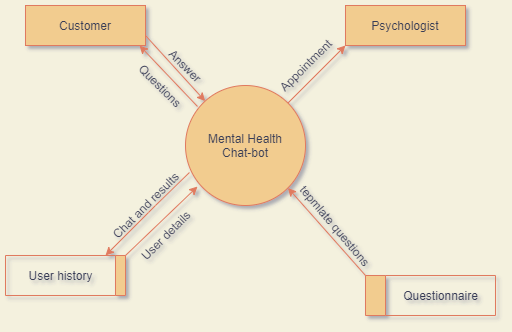

The diagram above was exported from draw.io. Its source (the exported page's mxGraphModel, read from the mxfile embedded in the PNG):
<mxGraphModel dx="868" dy="482" grid="1" gridSize="10" guides="1" tooltips="1" connect="1" arrows="1" fold="1" page="1" pageScale="1" pageWidth="850" pageHeight="1100" background="#F4F1DE" math="0" shadow="0">
  <root>
    <mxCell id="0" />
    <mxCell id="1" parent="0" />
    <mxCell id="y6c03N-7euNb05TdMkcV-1" value="Mental Health&lt;br&gt;Chat-bot" style="ellipse;whiteSpace=wrap;html=1;aspect=fixed;fillColor=#F2CC8F;strokeColor=#E07A5F;fontColor=#393C56;" vertex="1" parent="1">
      <mxGeometry x="360" y="120" width="120" height="120" as="geometry" />
    </mxCell>
    <mxCell id="y6c03N-7euNb05TdMkcV-2" value="Customer" style="rounded=0;whiteSpace=wrap;html=1;fillColor=#F2CC8F;strokeColor=#E07A5F;fontColor=#393C56;" vertex="1" parent="1">
      <mxGeometry x="200" y="40" width="120" height="40" as="geometry" />
    </mxCell>
    <mxCell id="y6c03N-7euNb05TdMkcV-3" value="" style="swimlane;horizontal=0;startSize=10;rotation=-180;fillColor=#F2CC8F;strokeColor=#E07A5F;fontColor=#393C56;" vertex="1" parent="1">
      <mxGeometry x="180" y="290" width="120" height="40" as="geometry">
        <mxRectangle x="170" y="240" width="110" height="40" as="alternateBounds" />
      </mxGeometry>
    </mxCell>
    <mxCell id="y6c03N-7euNb05TdMkcV-6" value="User history" style="text;html=1;align=center;verticalAlign=middle;resizable=0;points=[];autosize=1;strokeColor=none;fontColor=#393C56;" vertex="1" parent="y6c03N-7euNb05TdMkcV-3">
      <mxGeometry x="15" y="10" width="80" height="20" as="geometry" />
    </mxCell>
    <mxCell id="y6c03N-7euNb05TdMkcV-9" value="" style="endArrow=classic;html=1;exitX=1;exitY=0.75;exitDx=0;exitDy=0;labelBackgroundColor=#F4F1DE;strokeColor=#E07A5F;fontColor=#393C56;" edge="1" parent="1" source="y6c03N-7euNb05TdMkcV-2" target="y6c03N-7euNb05TdMkcV-1">
      <mxGeometry width="50" height="50" relative="1" as="geometry">
        <mxPoint x="320" y="80" as="sourcePoint" />
        <mxPoint x="370" y="30" as="targetPoint" />
        <Array as="points" />
      </mxGeometry>
    </mxCell>
    <mxCell id="y6c03N-7euNb05TdMkcV-11" value="Answer" style="text;html=1;align=center;verticalAlign=middle;resizable=0;points=[];autosize=1;strokeColor=none;rotation=45;fontColor=#393C56;" vertex="1" parent="1">
      <mxGeometry x="330" y="90" width="60" height="20" as="geometry" />
    </mxCell>
    <mxCell id="y6c03N-7euNb05TdMkcV-12" value="" style="endArrow=classic;html=1;entryX=0.95;entryY=1;entryDx=0;entryDy=0;entryPerimeter=0;exitX=0.1;exitY=0.175;exitDx=0;exitDy=0;exitPerimeter=0;labelBackgroundColor=#F4F1DE;strokeColor=#E07A5F;fontColor=#393C56;" edge="1" parent="1" source="y6c03N-7euNb05TdMkcV-1" target="y6c03N-7euNb05TdMkcV-2">
      <mxGeometry width="50" height="50" relative="1" as="geometry">
        <mxPoint x="370" y="140" as="sourcePoint" />
        <mxPoint x="420" y="90" as="targetPoint" />
      </mxGeometry>
    </mxCell>
    <mxCell id="y6c03N-7euNb05TdMkcV-13" value="Questions" style="text;html=1;align=center;verticalAlign=middle;resizable=0;points=[];autosize=1;strokeColor=none;rotation=45;fontColor=#393C56;" vertex="1" parent="1">
      <mxGeometry x="300" y="110" width="70" height="20" as="geometry" />
    </mxCell>
    <mxCell id="y6c03N-7euNb05TdMkcV-15" value="" style="endArrow=classic;html=1;exitX=0.033;exitY=0.725;exitDx=0;exitDy=0;exitPerimeter=0;labelBackgroundColor=#F4F1DE;strokeColor=#E07A5F;fontColor=#393C56;" edge="1" parent="1" source="y6c03N-7euNb05TdMkcV-1">
      <mxGeometry width="50" height="50" relative="1" as="geometry">
        <mxPoint x="370" y="200" as="sourcePoint" />
        <mxPoint x="280" y="290" as="targetPoint" />
        <Array as="points">
          <mxPoint x="330" y="240" />
        </Array>
      </mxGeometry>
    </mxCell>
    <mxCell id="y6c03N-7euNb05TdMkcV-17" value="Chat and results" style="text;html=1;align=center;verticalAlign=middle;resizable=0;points=[];autosize=1;strokeColor=none;rotation=-45;fontColor=#393C56;" vertex="1" parent="1">
      <mxGeometry x="270" y="230" width="100" height="20" as="geometry" />
    </mxCell>
    <mxCell id="y6c03N-7euNb05TdMkcV-18" value="" style="swimlane;horizontal=0;startSize=20;fillColor=#F2CC8F;strokeColor=#E07A5F;fontColor=#393C56;" vertex="1" parent="1">
      <mxGeometry x="540" y="310" width="130" height="40" as="geometry" />
    </mxCell>
    <mxCell id="y6c03N-7euNb05TdMkcV-21" value="Questionnaire" style="text;html=1;align=center;verticalAlign=middle;resizable=0;points=[];autosize=1;strokeColor=none;fontColor=#393C56;" vertex="1" parent="y6c03N-7euNb05TdMkcV-18">
      <mxGeometry x="30" y="10" width="90" height="20" as="geometry" />
    </mxCell>
    <mxCell id="y6c03N-7euNb05TdMkcV-24" value="" style="endArrow=classic;html=1;entryX=1;entryY=1;entryDx=0;entryDy=0;exitX=0;exitY=0;exitDx=0;exitDy=0;labelBackgroundColor=#F4F1DE;strokeColor=#E07A5F;fontColor=#393C56;" edge="1" parent="1" source="y6c03N-7euNb05TdMkcV-18" target="y6c03N-7euNb05TdMkcV-1">
      <mxGeometry width="50" height="50" relative="1" as="geometry">
        <mxPoint x="510" y="280" as="sourcePoint" />
        <mxPoint x="560" y="230" as="targetPoint" />
      </mxGeometry>
    </mxCell>
    <mxCell id="y6c03N-7euNb05TdMkcV-27" value="tepmlate questions" style="text;html=1;align=center;verticalAlign=middle;resizable=0;points=[];autosize=1;strokeColor=none;rotation=50;fontColor=#393C56;" vertex="1" parent="1">
      <mxGeometry x="450" y="250" width="120" height="20" as="geometry" />
    </mxCell>
    <mxCell id="y6c03N-7euNb05TdMkcV-28" value="" style="endArrow=classic;html=1;entryX=0.1;entryY=0.842;entryDx=0;entryDy=0;entryPerimeter=0;labelBackgroundColor=#F4F1DE;strokeColor=#E07A5F;fontColor=#393C56;" edge="1" parent="1" target="y6c03N-7euNb05TdMkcV-1">
      <mxGeometry width="50" height="50" relative="1" as="geometry">
        <mxPoint x="300" y="290" as="sourcePoint" />
        <mxPoint x="350" y="240" as="targetPoint" />
      </mxGeometry>
    </mxCell>
    <mxCell id="y6c03N-7euNb05TdMkcV-30" value="User details" style="text;html=1;align=center;verticalAlign=middle;resizable=0;points=[];autosize=1;strokeColor=none;rotation=-45;fontColor=#393C56;" vertex="1" parent="1">
      <mxGeometry x="300" y="260" width="80" height="20" as="geometry" />
    </mxCell>
    <mxCell id="y6c03N-7euNb05TdMkcV-31" value="Psychologist" style="rounded=0;whiteSpace=wrap;html=1;fillColor=#F2CC8F;strokeColor=#E07A5F;fontColor=#393C56;" vertex="1" parent="1">
      <mxGeometry x="520" y="40" width="120" height="40" as="geometry" />
    </mxCell>
    <mxCell id="y6c03N-7euNb05TdMkcV-33" value="" style="endArrow=classic;html=1;exitX=1;exitY=0;exitDx=0;exitDy=0;entryX=0;entryY=1;entryDx=0;entryDy=0;labelBackgroundColor=#F4F1DE;strokeColor=#E07A5F;fontColor=#393C56;" edge="1" parent="1" source="y6c03N-7euNb05TdMkcV-1" target="y6c03N-7euNb05TdMkcV-31">
      <mxGeometry width="50" height="50" relative="1" as="geometry">
        <mxPoint x="470" y="130" as="sourcePoint" />
        <mxPoint x="520" y="70" as="targetPoint" />
      </mxGeometry>
    </mxCell>
    <mxCell id="y6c03N-7euNb05TdMkcV-34" value="Appointment" style="text;html=1;align=center;verticalAlign=middle;resizable=0;points=[];autosize=1;strokeColor=none;rotation=-45;fontColor=#393C56;" vertex="1" parent="1">
      <mxGeometry x="440" y="90" width="80" height="20" as="geometry" />
    </mxCell>
  </root>
</mxGraphModel>